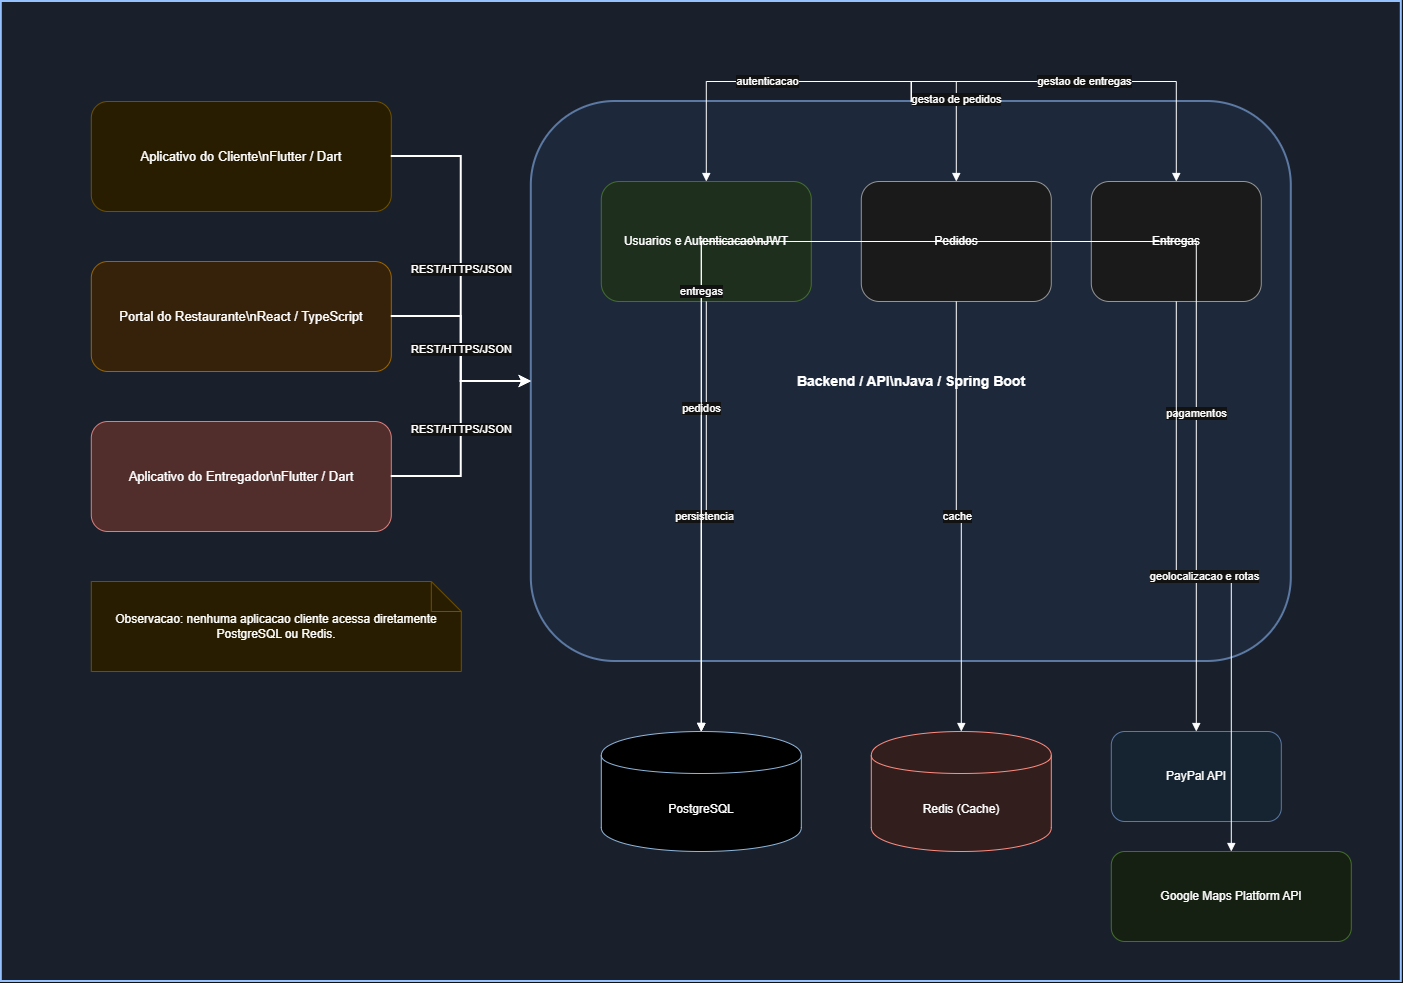

The diagram above was exported from draw.io. Its source (the exported page's mxGraphModel, read from the mxfile embedded in the PNG):
<mxGraphModel dx="2580" dy="1543" grid="1" gridSize="10" guides="1" tooltips="1" connect="1" arrows="1" fold="1" page="1" pageScale="1" pageWidth="827" pageHeight="1169" math="0" shadow="0">
  <root>
    <mxCell id="0" />
    <mxCell id="1" parent="0" />
    <mxCell id="_xLQIziuEfUF10mz5KtC-43" parent="1" style="rounded=0;whiteSpace=wrap;html=1;strokeWidth=2;strokeColor=#0b3d91;fillColor=#e8f0fe;fontStyle=1;fontSize=16;" value="FoodNow" vertex="1">
      <mxGeometry height="980" width="1400" x="380" y="120" as="geometry" />
    </mxCell>
    <mxCell id="_xLQIziuEfUF10mz5KtC-44" parent="1" style="rounded=1;whiteSpace=wrap;html=1;fillColor=#fff2cc;strokeColor=#d6b656;fontSize=13;" value="Aplicativo do Cliente\nFlutter / Dart" vertex="1">
      <mxGeometry height="110" width="300" x="470" y="220" as="geometry" />
    </mxCell>
    <mxCell id="_xLQIziuEfUF10mz5KtC-45" parent="1" style="rounded=1;whiteSpace=wrap;html=1;fillColor=#ffe6cc;strokeColor=#d79b00;fontSize=13;" value="Portal do Restaurante\nReact / TypeScript" vertex="1">
      <mxGeometry height="110" width="300" x="470" y="380" as="geometry" />
    </mxCell>
    <mxCell id="_xLQIziuEfUF10mz5KtC-46" parent="1" style="rounded=1;whiteSpace=wrap;html=1;fillColor=#f8cecc;strokeColor=#b85450;fontSize=13;" value="Aplicativo do Entregador\nFlutter / Dart" vertex="1">
      <mxGeometry height="110" width="300" x="470" y="540" as="geometry" />
    </mxCell>
    <mxCell id="_xLQIziuEfUF10mz5KtC-47" parent="1" style="rounded=1;whiteSpace=wrap;html=1;strokeWidth=2;fillColor=#dae8fc;strokeColor=#6c8ebf;fontStyle=1;fontSize=14;" value="Backend / API\nJava / Spring Boot" vertex="1">
      <mxGeometry height="560" width="760" x="910" y="220" as="geometry" />
    </mxCell>
    <mxCell id="_xLQIziuEfUF10mz5KtC-48" parent="1" style="rounded=1;whiteSpace=wrap;html=1;fillColor=#d5e8d4;strokeColor=#82b366;fontSize=12;" value="Usuarios e Autenticacao\nJWT" vertex="1">
      <mxGeometry height="120" width="210" x="980" y="300" as="geometry" />
    </mxCell>
    <mxCell id="_xLQIziuEfUF10mz5KtC-49" parent="1" style="rounded=1;whiteSpace=wrap;html=1;fillColor=#f5f5f5;strokeColor=#666666;fontSize=12;" value="Pedidos" vertex="1">
      <mxGeometry height="120" width="190" x="1240" y="300" as="geometry" />
    </mxCell>
    <mxCell id="_xLQIziuEfUF10mz5KtC-50" parent="1" style="rounded=1;whiteSpace=wrap;html=1;fillColor=#f5f5f5;strokeColor=#666666;fontSize=12;" value="Entregas" vertex="1">
      <mxGeometry height="120" width="170" x="1470" y="300" as="geometry" />
    </mxCell>
    <mxCell id="_xLQIziuEfUF10mz5KtC-51" parent="1" style="shape=cylinder;whiteSpace=wrap;html=1;boundedLbl=1;backgroundOutline=1;fillColor=#fff;strokeColor=#1f4e79;fontSize=12;" value="PostgreSQL" vertex="1">
      <mxGeometry height="120" width="200" x="980" y="850" as="geometry" />
    </mxCell>
    <mxCell id="_xLQIziuEfUF10mz5KtC-52" parent="1" style="shape=cylinder;whiteSpace=wrap;html=1;boundedLbl=1;backgroundOutline=1;fillColor=#ffe6e6;strokeColor=#c0392b;fontSize=12;" value="Redis (Cache)" vertex="1">
      <mxGeometry height="120" width="180" x="1250" y="850" as="geometry" />
    </mxCell>
    <mxCell id="_xLQIziuEfUF10mz5KtC-53" parent="1" style="rounded=1;whiteSpace=wrap;html=1;fillColor=#e1f0ff;strokeColor=#6c8ebf;fontSize=12;" value="PayPal API" vertex="1">
      <mxGeometry height="90" width="170" x="1490" y="850" as="geometry" />
    </mxCell>
    <mxCell id="_xLQIziuEfUF10mz5KtC-54" parent="1" style="rounded=1;whiteSpace=wrap;html=1;fillColor=#eaf7e6;strokeColor=#82b366;fontSize=12;" value="Google Maps Platform API" vertex="1">
      <mxGeometry height="90" width="240" x="1490" y="970" as="geometry" />
    </mxCell>
    <mxCell id="_xLQIziuEfUF10mz5KtC-55" edge="1" parent="1" source="_xLQIziuEfUF10mz5KtC-44" style="edgeStyle=orthogonalEdgeStyle;rounded=0;orthogonalLoop=1;jettySize=auto;html=1;strokeWidth=2;" target="_xLQIziuEfUF10mz5KtC-47" value="REST/HTTPS/JSON">
      <mxGeometry relative="1" as="geometry" />
    </mxCell>
    <mxCell id="_xLQIziuEfUF10mz5KtC-56" edge="1" parent="1" source="_xLQIziuEfUF10mz5KtC-45" style="edgeStyle=orthogonalEdgeStyle;rounded=0;orthogonalLoop=1;jettySize=auto;html=1;strokeWidth=2;" target="_xLQIziuEfUF10mz5KtC-47" value="REST/HTTPS/JSON">
      <mxGeometry relative="1" as="geometry" />
    </mxCell>
    <mxCell id="_xLQIziuEfUF10mz5KtC-57" edge="1" parent="1" source="_xLQIziuEfUF10mz5KtC-46" style="edgeStyle=orthogonalEdgeStyle;rounded=0;orthogonalLoop=1;jettySize=auto;html=1;strokeWidth=2;" target="_xLQIziuEfUF10mz5KtC-47" value="REST/HTTPS/JSON">
      <mxGeometry relative="1" as="geometry" />
    </mxCell>
    <mxCell id="_xLQIziuEfUF10mz5KtC-58" edge="1" parent="1" source="_xLQIziuEfUF10mz5KtC-47" style="edgeStyle=orthogonalEdgeStyle;rounded=0;orthogonalLoop=1;jettySize=auto;html=1;endArrow=block;" target="_xLQIziuEfUF10mz5KtC-48" value="autenticacao">
      <mxGeometry relative="1" as="geometry" />
    </mxCell>
    <mxCell id="_xLQIziuEfUF10mz5KtC-59" edge="1" parent="1" source="_xLQIziuEfUF10mz5KtC-47" style="edgeStyle=orthogonalEdgeStyle;rounded=0;orthogonalLoop=1;jettySize=auto;html=1;endArrow=block;" target="_xLQIziuEfUF10mz5KtC-49" value="gestao de pedidos">
      <mxGeometry relative="1" as="geometry" />
    </mxCell>
    <mxCell id="_xLQIziuEfUF10mz5KtC-60" edge="1" parent="1" source="_xLQIziuEfUF10mz5KtC-47" style="edgeStyle=orthogonalEdgeStyle;rounded=0;orthogonalLoop=1;jettySize=auto;html=1;endArrow=block;" target="_xLQIziuEfUF10mz5KtC-50" value="gestao de entregas">
      <mxGeometry relative="1" as="geometry" />
    </mxCell>
    <mxCell id="_xLQIziuEfUF10mz5KtC-61" edge="1" parent="1" source="_xLQIziuEfUF10mz5KtC-48" style="edgeStyle=orthogonalEdgeStyle;rounded=0;orthogonalLoop=1;jettySize=auto;html=1;endArrow=block;" target="_xLQIziuEfUF10mz5KtC-51" value="persistencia">
      <mxGeometry relative="1" as="geometry" />
    </mxCell>
    <mxCell id="_xLQIziuEfUF10mz5KtC-62" edge="1" parent="1" source="_xLQIziuEfUF10mz5KtC-49" style="edgeStyle=orthogonalEdgeStyle;rounded=0;orthogonalLoop=1;jettySize=auto;html=1;endArrow=block;" target="_xLQIziuEfUF10mz5KtC-51" value="pedidos">
      <mxGeometry relative="1" as="geometry" />
    </mxCell>
    <mxCell id="_xLQIziuEfUF10mz5KtC-63" edge="1" parent="1" source="_xLQIziuEfUF10mz5KtC-49" style="edgeStyle=orthogonalEdgeStyle;rounded=0;orthogonalLoop=1;jettySize=auto;html=1;endArrow=block;" target="_xLQIziuEfUF10mz5KtC-52" value="cache">
      <mxGeometry relative="1" as="geometry" />
    </mxCell>
    <mxCell id="_xLQIziuEfUF10mz5KtC-64" edge="1" parent="1" source="_xLQIziuEfUF10mz5KtC-49" style="edgeStyle=orthogonalEdgeStyle;rounded=0;orthogonalLoop=1;jettySize=auto;html=1;endArrow=block;" target="_xLQIziuEfUF10mz5KtC-53" value="pagamentos">
      <mxGeometry relative="1" as="geometry" />
    </mxCell>
    <mxCell id="_xLQIziuEfUF10mz5KtC-65" edge="1" parent="1" source="_xLQIziuEfUF10mz5KtC-50" style="edgeStyle=orthogonalEdgeStyle;rounded=0;orthogonalLoop=1;jettySize=auto;html=1;endArrow=block;" target="_xLQIziuEfUF10mz5KtC-51" value="entregas">
      <mxGeometry relative="1" as="geometry" />
    </mxCell>
    <mxCell id="_xLQIziuEfUF10mz5KtC-66" edge="1" parent="1" source="_xLQIziuEfUF10mz5KtC-50" style="edgeStyle=orthogonalEdgeStyle;rounded=0;orthogonalLoop=1;jettySize=auto;html=1;endArrow=block;" target="_xLQIziuEfUF10mz5KtC-54" value="geolocalizacao e rotas">
      <mxGeometry relative="1" as="geometry" />
    </mxCell>
    <mxCell id="_xLQIziuEfUF10mz5KtC-67" parent="1" style="shape=note;whiteSpace=wrap;html=1;backgroundOutline=1;fillColor=#fff2cc;strokeColor=#d6b656;fontSize=12;" value="Observacao: nenhuma aplicacao cliente acessa diretamente PostgreSQL ou Redis." vertex="1">
      <mxGeometry height="90" width="370" x="470" y="700" as="geometry" />
    </mxCell>
  </root>
</mxGraphModel>